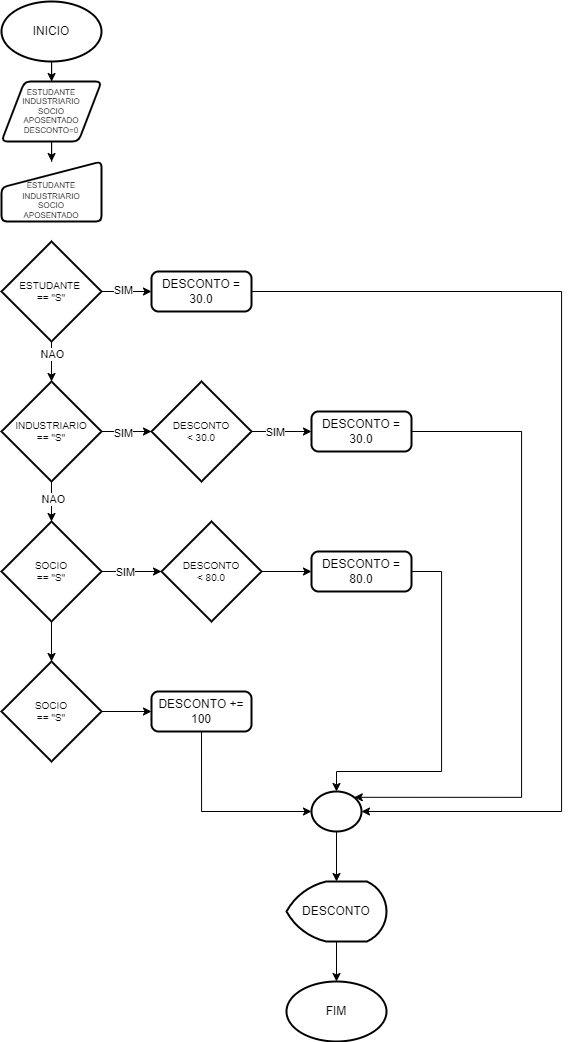

The diagram above was exported from draw.io. Its source (the exported page's mxGraphModel, read from the mxfile embedded in the PNG):
<mxGraphModel dx="1615" dy="2038" grid="1" gridSize="10" guides="1" tooltips="1" connect="1" arrows="1" fold="1" page="1" pageScale="1" pageWidth="827" pageHeight="1169" math="0" shadow="0">
  <root>
    <mxCell id="0" />
    <mxCell id="1" parent="0" />
    <mxCell id="p6hqEWsrubzGn-32Su1K-3" style="edgeStyle=orthogonalEdgeStyle;rounded=0;orthogonalLoop=1;jettySize=auto;html=1;exitX=0.5;exitY=1;exitDx=0;exitDy=0;exitPerimeter=0;" edge="1" parent="1" source="p6hqEWsrubzGn-32Su1K-1" target="p6hqEWsrubzGn-32Su1K-2">
      <mxGeometry relative="1" as="geometry" />
    </mxCell>
    <mxCell id="p6hqEWsrubzGn-32Su1K-1" value="INICIO" style="strokeWidth=2;html=1;shape=mxgraph.flowchart.start_1;whiteSpace=wrap;" vertex="1" parent="1">
      <mxGeometry x="110" width="100" height="60" as="geometry" />
    </mxCell>
    <mxCell id="p6hqEWsrubzGn-32Su1K-6" style="edgeStyle=orthogonalEdgeStyle;rounded=0;orthogonalLoop=1;jettySize=auto;html=1;exitX=0.5;exitY=1;exitDx=0;exitDy=0;" edge="1" parent="1" source="p6hqEWsrubzGn-32Su1K-2" target="p6hqEWsrubzGn-32Su1K-4">
      <mxGeometry relative="1" as="geometry" />
    </mxCell>
    <mxCell id="p6hqEWsrubzGn-32Su1K-2" value="ESTUDANTE&lt;div style=&quot;font-size: 8px;&quot;&gt;INDUSTRIARIO&lt;/div&gt;&lt;div style=&quot;font-size: 8px;&quot;&gt;SOCIO&lt;/div&gt;&lt;div style=&quot;font-size: 8px;&quot;&gt;APOSENTADO&lt;/div&gt;&lt;div style=&quot;font-size: 8px;&quot;&gt;DESCONTO=0&lt;/div&gt;" style="shape=parallelogram;html=1;strokeWidth=2;perimeter=parallelogramPerimeter;whiteSpace=wrap;rounded=1;arcSize=12;size=0.23;fontSize=8;" vertex="1" parent="1">
      <mxGeometry x="110" y="80" width="100" height="60" as="geometry" />
    </mxCell>
    <mxCell id="p6hqEWsrubzGn-32Su1K-4" value="&lt;div&gt;&lt;span style=&quot;font-size: 8px;&quot;&gt;&lt;br&gt;&lt;/span&gt;&lt;/div&gt;&lt;span style=&quot;font-size: 8px;&quot;&gt;ESTUDANTE&lt;/span&gt;&lt;div style=&quot;font-size: 8px;&quot;&gt;INDUSTRIARIO&lt;/div&gt;&lt;div style=&quot;font-size: 8px;&quot;&gt;SOCIO&lt;/div&gt;&lt;div style=&quot;font-size: 8px;&quot;&gt;APOSENTADO&lt;/div&gt;" style="html=1;strokeWidth=2;shape=manualInput;whiteSpace=wrap;rounded=1;size=26;arcSize=11;" vertex="1" parent="1">
      <mxGeometry x="110" y="160" width="100" height="60" as="geometry" />
    </mxCell>
    <mxCell id="p6hqEWsrubzGn-32Su1K-9" style="edgeStyle=orthogonalEdgeStyle;rounded=0;orthogonalLoop=1;jettySize=auto;html=1;exitX=1;exitY=0.5;exitDx=0;exitDy=0;exitPerimeter=0;entryX=0;entryY=0.5;entryDx=0;entryDy=0;" edge="1" parent="1" source="p6hqEWsrubzGn-32Su1K-7" target="p6hqEWsrubzGn-32Su1K-8">
      <mxGeometry relative="1" as="geometry" />
    </mxCell>
    <mxCell id="p6hqEWsrubzGn-32Su1K-11" value="SIM" style="edgeLabel;html=1;align=center;verticalAlign=middle;resizable=0;points=[];" vertex="1" connectable="0" parent="p6hqEWsrubzGn-32Su1K-9">
      <mxGeometry x="-0.128" y="2" relative="1" as="geometry">
        <mxPoint as="offset" />
      </mxGeometry>
    </mxCell>
    <mxCell id="p6hqEWsrubzGn-32Su1K-7" value="ESTUDANTE&amp;nbsp;&lt;div&gt;==&amp;nbsp;&lt;span style=&quot;background-color: initial;&quot;&gt;&quot;S&quot;&lt;/span&gt;&lt;/div&gt;" style="strokeWidth=2;html=1;shape=mxgraph.flowchart.decision;whiteSpace=wrap;fontSize=10;" vertex="1" parent="1">
      <mxGeometry x="110" y="240" width="100" height="100" as="geometry" />
    </mxCell>
    <mxCell id="p6hqEWsrubzGn-32Su1K-8" value="DESCONTO = 30.0" style="rounded=1;whiteSpace=wrap;html=1;absoluteArcSize=1;arcSize=14;strokeWidth=2;" vertex="1" parent="1">
      <mxGeometry x="260" y="270" width="100" height="40" as="geometry" />
    </mxCell>
    <mxCell id="p6hqEWsrubzGn-32Su1K-10" value="INDUSTRIARIO&lt;div&gt;==&amp;nbsp;&lt;span style=&quot;background-color: initial;&quot;&gt;&quot;S&quot;&lt;/span&gt;&lt;/div&gt;" style="strokeWidth=2;html=1;shape=mxgraph.flowchart.decision;whiteSpace=wrap;fontSize=10;" vertex="1" parent="1">
      <mxGeometry x="110" y="380" width="100" height="100" as="geometry" />
    </mxCell>
    <mxCell id="p6hqEWsrubzGn-32Su1K-12" style="edgeStyle=orthogonalEdgeStyle;rounded=0;orthogonalLoop=1;jettySize=auto;html=1;exitX=0.5;exitY=1;exitDx=0;exitDy=0;exitPerimeter=0;entryX=0.5;entryY=0;entryDx=0;entryDy=0;entryPerimeter=0;" edge="1" parent="1" source="p6hqEWsrubzGn-32Su1K-7" target="p6hqEWsrubzGn-32Su1K-10">
      <mxGeometry relative="1" as="geometry" />
    </mxCell>
    <mxCell id="p6hqEWsrubzGn-32Su1K-13" value="NAO" style="edgeLabel;html=1;align=center;verticalAlign=middle;resizable=0;points=[];" vertex="1" connectable="0" parent="p6hqEWsrubzGn-32Su1K-12">
      <mxGeometry x="-0.35" relative="1" as="geometry">
        <mxPoint as="offset" />
      </mxGeometry>
    </mxCell>
    <mxCell id="p6hqEWsrubzGn-32Su1K-17" style="edgeStyle=orthogonalEdgeStyle;rounded=0;orthogonalLoop=1;jettySize=auto;html=1;exitX=1;exitY=0.5;exitDx=0;exitDy=0;exitPerimeter=0;" edge="1" parent="1" source="p6hqEWsrubzGn-32Su1K-14" target="p6hqEWsrubzGn-32Su1K-15">
      <mxGeometry relative="1" as="geometry" />
    </mxCell>
    <mxCell id="p6hqEWsrubzGn-32Su1K-19" value="SIM" style="edgeLabel;html=1;align=center;verticalAlign=middle;resizable=0;points=[];" vertex="1" connectable="0" parent="p6hqEWsrubzGn-32Su1K-17">
      <mxGeometry x="-0.2067" relative="1" as="geometry">
        <mxPoint as="offset" />
      </mxGeometry>
    </mxCell>
    <mxCell id="p6hqEWsrubzGn-32Su1K-14" value="DESCONTO&lt;div&gt;&amp;lt; 30.0&lt;/div&gt;" style="strokeWidth=2;html=1;shape=mxgraph.flowchart.decision;whiteSpace=wrap;fontSize=10;" vertex="1" parent="1">
      <mxGeometry x="260" y="380" width="100" height="100" as="geometry" />
    </mxCell>
    <mxCell id="p6hqEWsrubzGn-32Su1K-15" value="DESCONTO = 30.0" style="rounded=1;whiteSpace=wrap;html=1;absoluteArcSize=1;arcSize=14;strokeWidth=2;" vertex="1" parent="1">
      <mxGeometry x="420" y="410" width="100" height="40" as="geometry" />
    </mxCell>
    <mxCell id="p6hqEWsrubzGn-32Su1K-16" style="edgeStyle=orthogonalEdgeStyle;rounded=0;orthogonalLoop=1;jettySize=auto;html=1;exitX=1;exitY=0.5;exitDx=0;exitDy=0;exitPerimeter=0;entryX=0;entryY=0.5;entryDx=0;entryDy=0;entryPerimeter=0;" edge="1" parent="1" source="p6hqEWsrubzGn-32Su1K-10" target="p6hqEWsrubzGn-32Su1K-14">
      <mxGeometry relative="1" as="geometry" />
    </mxCell>
    <mxCell id="p6hqEWsrubzGn-32Su1K-18" value="SIM" style="edgeLabel;html=1;align=center;verticalAlign=middle;resizable=0;points=[];" vertex="1" connectable="0" parent="p6hqEWsrubzGn-32Su1K-16">
      <mxGeometry x="-0.168" y="-1" relative="1" as="geometry">
        <mxPoint as="offset" />
      </mxGeometry>
    </mxCell>
    <mxCell id="p6hqEWsrubzGn-32Su1K-23" style="edgeStyle=orthogonalEdgeStyle;rounded=0;orthogonalLoop=1;jettySize=auto;html=1;exitX=1;exitY=0.5;exitDx=0;exitDy=0;exitPerimeter=0;" edge="1" parent="1" source="p6hqEWsrubzGn-32Su1K-20" target="p6hqEWsrubzGn-32Su1K-21">
      <mxGeometry relative="1" as="geometry" />
    </mxCell>
    <mxCell id="p6hqEWsrubzGn-32Su1K-26" value="SIM" style="edgeLabel;html=1;align=center;verticalAlign=middle;resizable=0;points=[];" vertex="1" connectable="0" parent="p6hqEWsrubzGn-32Su1K-23">
      <mxGeometry x="-0.24" relative="1" as="geometry">
        <mxPoint as="offset" />
      </mxGeometry>
    </mxCell>
    <mxCell id="p6hqEWsrubzGn-32Su1K-20" value="SOCIO&lt;div&gt;==&amp;nbsp;&lt;span style=&quot;background-color: initial;&quot;&gt;&quot;S&quot;&lt;/span&gt;&lt;/div&gt;" style="strokeWidth=2;html=1;shape=mxgraph.flowchart.decision;whiteSpace=wrap;fontSize=10;" vertex="1" parent="1">
      <mxGeometry x="110" y="520" width="100" height="100" as="geometry" />
    </mxCell>
    <mxCell id="p6hqEWsrubzGn-32Su1K-30" style="edgeStyle=orthogonalEdgeStyle;rounded=0;orthogonalLoop=1;jettySize=auto;html=1;entryX=0;entryY=0.5;entryDx=0;entryDy=0;" edge="1" parent="1" source="p6hqEWsrubzGn-32Su1K-21" target="p6hqEWsrubzGn-32Su1K-22">
      <mxGeometry relative="1" as="geometry" />
    </mxCell>
    <mxCell id="p6hqEWsrubzGn-32Su1K-21" value="DESCONTO&lt;div&gt;&amp;lt; 80.0&lt;/div&gt;" style="strokeWidth=2;html=1;shape=mxgraph.flowchart.decision;whiteSpace=wrap;fontSize=10;" vertex="1" parent="1">
      <mxGeometry x="270" y="520" width="100" height="100" as="geometry" />
    </mxCell>
    <mxCell id="p6hqEWsrubzGn-32Su1K-22" value="DESCONTO = 80.0" style="rounded=1;whiteSpace=wrap;html=1;absoluteArcSize=1;arcSize=14;strokeWidth=2;" vertex="1" parent="1">
      <mxGeometry x="420" y="550" width="100" height="40" as="geometry" />
    </mxCell>
    <mxCell id="p6hqEWsrubzGn-32Su1K-25" style="edgeStyle=orthogonalEdgeStyle;rounded=0;orthogonalLoop=1;jettySize=auto;html=1;exitX=0.5;exitY=1;exitDx=0;exitDy=0;exitPerimeter=0;entryX=0.5;entryY=0;entryDx=0;entryDy=0;entryPerimeter=0;" edge="1" parent="1" source="p6hqEWsrubzGn-32Su1K-10" target="p6hqEWsrubzGn-32Su1K-20">
      <mxGeometry relative="1" as="geometry" />
    </mxCell>
    <mxCell id="p6hqEWsrubzGn-32Su1K-31" value="NAO" style="edgeLabel;html=1;align=center;verticalAlign=middle;resizable=0;points=[];" vertex="1" connectable="0" parent="p6hqEWsrubzGn-32Su1K-25">
      <mxGeometry x="-0.16" y="1" relative="1" as="geometry">
        <mxPoint as="offset" />
      </mxGeometry>
    </mxCell>
    <mxCell id="p6hqEWsrubzGn-32Su1K-34" style="edgeStyle=orthogonalEdgeStyle;rounded=0;orthogonalLoop=1;jettySize=auto;html=1;exitX=1;exitY=0.5;exitDx=0;exitDy=0;exitPerimeter=0;entryX=0;entryY=0.5;entryDx=0;entryDy=0;" edge="1" parent="1" source="p6hqEWsrubzGn-32Su1K-32" target="p6hqEWsrubzGn-32Su1K-33">
      <mxGeometry relative="1" as="geometry" />
    </mxCell>
    <mxCell id="p6hqEWsrubzGn-32Su1K-32" value="SOCIO&lt;div&gt;==&amp;nbsp;&lt;span style=&quot;background-color: initial;&quot;&gt;&quot;S&quot;&lt;/span&gt;&lt;/div&gt;" style="strokeWidth=2;html=1;shape=mxgraph.flowchart.decision;whiteSpace=wrap;fontSize=10;" vertex="1" parent="1">
      <mxGeometry x="110" y="660" width="100" height="100" as="geometry" />
    </mxCell>
    <mxCell id="p6hqEWsrubzGn-32Su1K-33" value="DESCONTO += 100" style="rounded=1;whiteSpace=wrap;html=1;absoluteArcSize=1;arcSize=14;strokeWidth=2;" vertex="1" parent="1">
      <mxGeometry x="260" y="690" width="100" height="40" as="geometry" />
    </mxCell>
    <mxCell id="p6hqEWsrubzGn-32Su1K-35" value="" style="strokeWidth=2;html=1;shape=mxgraph.flowchart.start_2;whiteSpace=wrap;" vertex="1" parent="1">
      <mxGeometry x="420" y="790" width="50" height="40" as="geometry" />
    </mxCell>
    <mxCell id="p6hqEWsrubzGn-32Su1K-36" style="edgeStyle=orthogonalEdgeStyle;rounded=0;orthogonalLoop=1;jettySize=auto;html=1;exitX=1;exitY=0.5;exitDx=0;exitDy=0;entryX=1;entryY=0.5;entryDx=0;entryDy=0;entryPerimeter=0;" edge="1" parent="1" source="p6hqEWsrubzGn-32Su1K-8" target="p6hqEWsrubzGn-32Su1K-35">
      <mxGeometry relative="1" as="geometry">
        <Array as="points">
          <mxPoint x="670" y="290" />
          <mxPoint x="670" y="810" />
        </Array>
      </mxGeometry>
    </mxCell>
    <mxCell id="p6hqEWsrubzGn-32Su1K-37" style="edgeStyle=orthogonalEdgeStyle;rounded=0;orthogonalLoop=1;jettySize=auto;html=1;exitX=1;exitY=0.5;exitDx=0;exitDy=0;entryX=0.855;entryY=0.145;entryDx=0;entryDy=0;entryPerimeter=0;" edge="1" parent="1" source="p6hqEWsrubzGn-32Su1K-15" target="p6hqEWsrubzGn-32Su1K-35">
      <mxGeometry relative="1" as="geometry">
        <Array as="points">
          <mxPoint x="630" y="430" />
          <mxPoint x="630" y="796" />
        </Array>
      </mxGeometry>
    </mxCell>
    <mxCell id="p6hqEWsrubzGn-32Su1K-38" style="edgeStyle=orthogonalEdgeStyle;rounded=0;orthogonalLoop=1;jettySize=auto;html=1;exitX=1;exitY=0.5;exitDx=0;exitDy=0;entryX=0.5;entryY=0;entryDx=0;entryDy=0;entryPerimeter=0;" edge="1" parent="1" source="p6hqEWsrubzGn-32Su1K-22" target="p6hqEWsrubzGn-32Su1K-35">
      <mxGeometry relative="1" as="geometry">
        <Array as="points">
          <mxPoint x="550" y="570" />
          <mxPoint x="550" y="770" />
          <mxPoint x="445" y="770" />
        </Array>
      </mxGeometry>
    </mxCell>
    <mxCell id="p6hqEWsrubzGn-32Su1K-39" style="edgeStyle=orthogonalEdgeStyle;rounded=0;orthogonalLoop=1;jettySize=auto;html=1;exitX=0.5;exitY=1;exitDx=0;exitDy=0;entryX=0;entryY=0.5;entryDx=0;entryDy=0;entryPerimeter=0;" edge="1" parent="1" source="p6hqEWsrubzGn-32Su1K-33" target="p6hqEWsrubzGn-32Su1K-35">
      <mxGeometry relative="1" as="geometry" />
    </mxCell>
    <mxCell id="p6hqEWsrubzGn-32Su1K-40" style="edgeStyle=orthogonalEdgeStyle;rounded=0;orthogonalLoop=1;jettySize=auto;html=1;exitX=0.5;exitY=1;exitDx=0;exitDy=0;exitPerimeter=0;entryX=0.5;entryY=0;entryDx=0;entryDy=0;entryPerimeter=0;" edge="1" parent="1" source="p6hqEWsrubzGn-32Su1K-20" target="p6hqEWsrubzGn-32Su1K-32">
      <mxGeometry relative="1" as="geometry" />
    </mxCell>
    <mxCell id="p6hqEWsrubzGn-32Su1K-41" value="DESCONTO" style="strokeWidth=2;html=1;shape=mxgraph.flowchart.display;whiteSpace=wrap;" vertex="1" parent="1">
      <mxGeometry x="395" y="880" width="100" height="60" as="geometry" />
    </mxCell>
    <mxCell id="p6hqEWsrubzGn-32Su1K-42" style="edgeStyle=orthogonalEdgeStyle;rounded=0;orthogonalLoop=1;jettySize=auto;html=1;exitX=0.5;exitY=1;exitDx=0;exitDy=0;exitPerimeter=0;entryX=0.5;entryY=0;entryDx=0;entryDy=0;entryPerimeter=0;" edge="1" parent="1" source="p6hqEWsrubzGn-32Su1K-35" target="p6hqEWsrubzGn-32Su1K-41">
      <mxGeometry relative="1" as="geometry" />
    </mxCell>
    <mxCell id="p6hqEWsrubzGn-32Su1K-43" value="FIM" style="strokeWidth=2;html=1;shape=mxgraph.flowchart.start_1;whiteSpace=wrap;" vertex="1" parent="1">
      <mxGeometry x="395" y="980" width="100" height="60" as="geometry" />
    </mxCell>
    <mxCell id="p6hqEWsrubzGn-32Su1K-44" style="edgeStyle=orthogonalEdgeStyle;rounded=0;orthogonalLoop=1;jettySize=auto;html=1;exitX=0.5;exitY=1;exitDx=0;exitDy=0;exitPerimeter=0;entryX=0.5;entryY=0;entryDx=0;entryDy=0;entryPerimeter=0;" edge="1" parent="1" source="p6hqEWsrubzGn-32Su1K-41" target="p6hqEWsrubzGn-32Su1K-43">
      <mxGeometry relative="1" as="geometry" />
    </mxCell>
  </root>
</mxGraphModel>